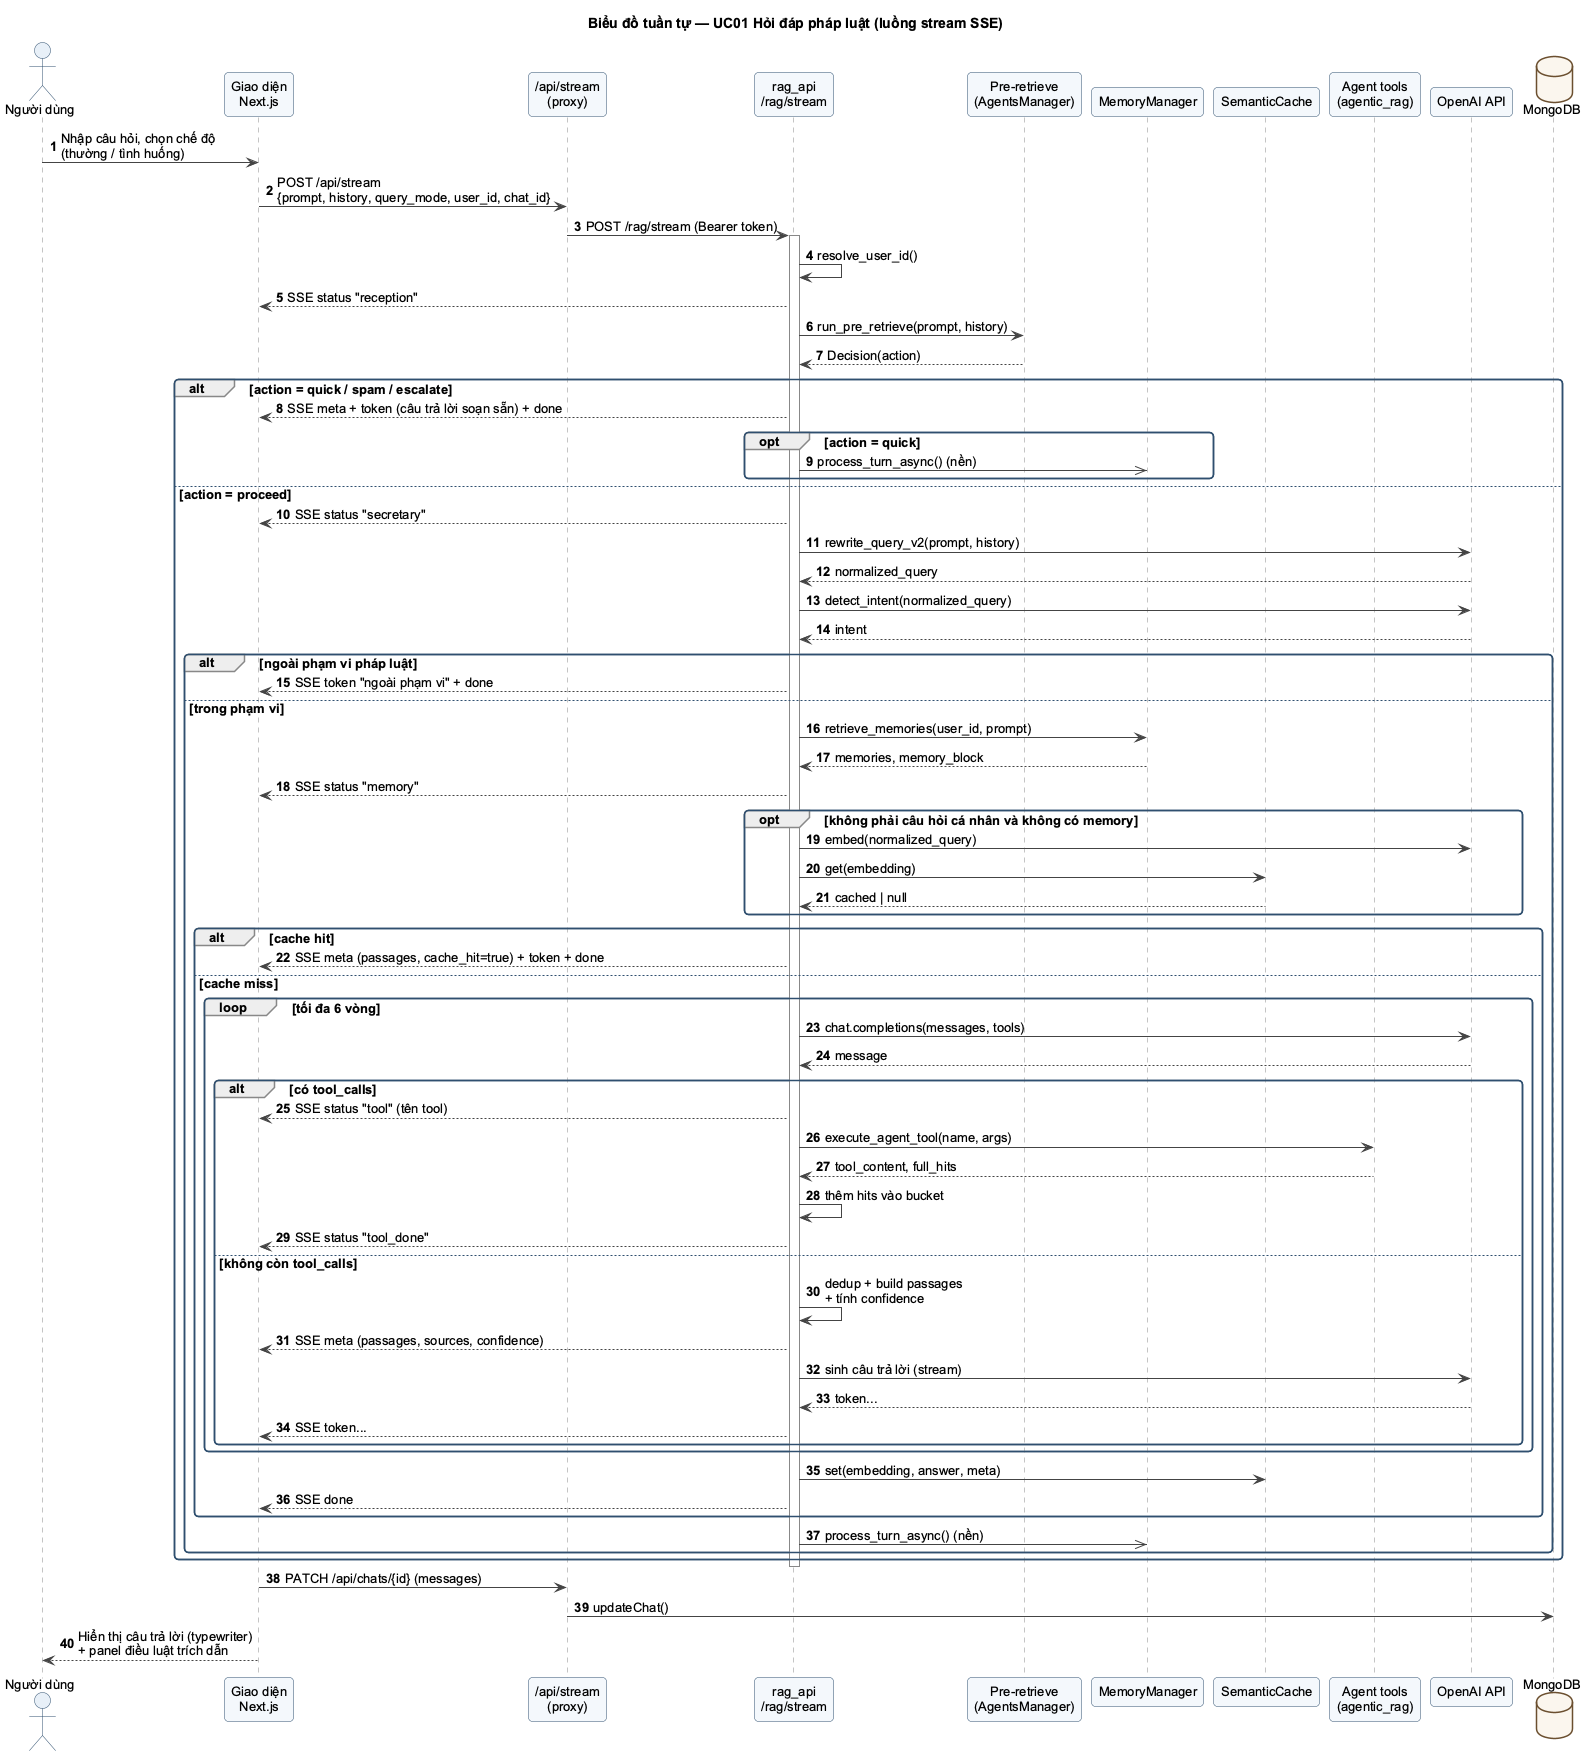

The diagram above was rendered by PlantUML. Its source (embedded in the PNG):
@startuml SEQ_HoiDap
!pragma layout smetana
!include _style.iuml
title Biểu đồ tuần tự — UC01 Hỏi đáp pháp luật (luồng stream SSE)
autonumber

actor "Người dùng" as U
participant "Giao diện\nNext.js" as UI
participant "/api/stream\n(proxy)" as Proxy
participant "rag_api\n/rag/stream" as API
participant "Pre-retrieve\n(AgentsManager)" as Pre
participant "MemoryManager" as Mem
participant "SemanticCache" as Cache
participant "Agent tools\n(agentic_rag)" as Tools
participant "OpenAI API" as LLM
database "MongoDB" as Mongo

U -> UI : Nhập câu hỏi, chọn chế độ\n(thường / tình huống)
UI -> Proxy : POST /api/stream\n{prompt, history, query_mode, user_id, chat_id}
Proxy -> API : POST /rag/stream (Bearer token)
activate API
API -> API : resolve_user_id()
API --> UI : SSE status "reception"
API -> Pre : run_pre_retrieve(prompt, history)
Pre --> API : Decision(action)

alt action = quick / spam / escalate
  API --> UI : SSE meta + token (câu trả lời soạn sẵn) + done
  opt action = quick
    API ->> Mem : process_turn_async() (nền)
  end
else action = proceed
  API --> UI : SSE status "secretary"
  API -> LLM : rewrite_query_v2(prompt, history)
  LLM --> API : normalized_query
  API -> LLM : detect_intent(normalized_query)
  LLM --> API : intent
  alt ngoài phạm vi pháp luật
    API --> UI : SSE token "ngoài phạm vi" + done
  else trong phạm vi
    API -> Mem : retrieve_memories(user_id, prompt)
    Mem --> API : memories, memory_block
    API --> UI : SSE status "memory"
    opt không phải câu hỏi cá nhân và không có memory
      API -> LLM : embed(normalized_query)
      API -> Cache : get(embedding)
      Cache --> API : cached | null
    end
    alt cache hit
      API --> UI : SSE meta (passages, cache_hit=true) + token + done
    else cache miss
      loop tối đa 6 vòng
        API -> LLM : chat.completions(messages, tools)
        LLM --> API : message
        alt có tool_calls
          API --> UI : SSE status "tool" (tên tool)
          API -> Tools : execute_agent_tool(name, args)
          Tools --> API : tool_content, full_hits
          API -> API : thêm hits vào bucket
          API --> UI : SSE status "tool_done"
        else không còn tool_calls
          API -> API : dedup + build passages\n+ tính confidence
          API --> UI : SSE meta (passages, sources, confidence)
          API -> LLM : sinh câu trả lời (stream)
          LLM --> API : token...
          API --> UI : SSE token...
        end
      end
      API -> Cache : set(embedding, answer, meta)
      API --> UI : SSE done
    end
    API ->> Mem : process_turn_async() (nền)
  end
end
deactivate API

UI -> Proxy : PATCH /api/chats/{id} (messages)
Proxy -> Mongo : updateChat()
UI --> U : Hiển thị câu trả lời (typewriter)\n+ panel điều luật trích dẫn
@enduml